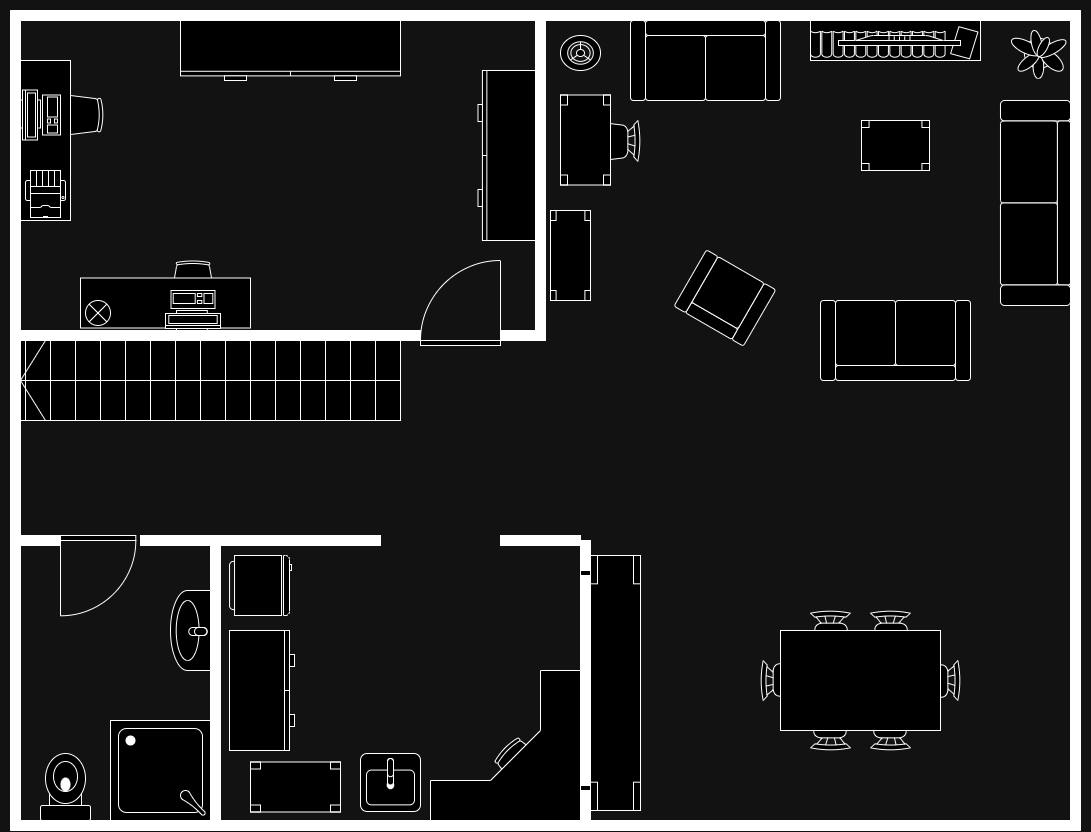

The diagram above was exported from draw.io. Its source (the exported page's mxGraphModel, read from the mxfile embedded in the PNG):
<mxGraphModel dx="402" dy="789" grid="1" gridSize="10" guides="1" tooltips="1" connect="1" arrows="1" fold="1" page="1" pageScale="1" pageWidth="1100" pageHeight="850" background="none" math="0" shadow="0">
  <root>
    <mxCell id="0" />
    <mxCell id="1" parent="0" />
    <mxCell id="4_9vfpNi3GYO_dDLvlz3-2" value="" style="verticalLabelPosition=bottom;html=1;verticalAlign=top;align=center;shape=mxgraph.floorplan.wallCorner;fillColor=strokeColor;" vertex="1" parent="1">
      <mxGeometry x="1110" y="30" width="110" height="110" as="geometry" />
    </mxCell>
    <mxCell id="4_9vfpNi3GYO_dDLvlz3-3" value="" style="verticalLabelPosition=bottom;html=1;verticalAlign=top;align=center;shape=mxgraph.floorplan.wallCorner;fillColor=strokeColor;direction=south;" vertex="1" parent="1">
      <mxGeometry x="2060" y="30" width="120" height="110" as="geometry" />
    </mxCell>
    <mxCell id="4_9vfpNi3GYO_dDLvlz3-4" value="" style="verticalLabelPosition=bottom;html=1;verticalAlign=top;align=center;shape=mxgraph.floorplan.wallCorner;fillColor=strokeColor;direction=north" vertex="1" parent="1">
      <mxGeometry x="1110" y="740" width="110" height="110" as="geometry" />
    </mxCell>
    <mxCell id="4_9vfpNi3GYO_dDLvlz3-5" value="" style="verticalLabelPosition=bottom;html=1;verticalAlign=top;align=center;shape=mxgraph.floorplan.wallCorner;fillColor=strokeColor;direction=west" vertex="1" parent="1">
      <mxGeometry x="2060" y="740" width="120" height="110" as="geometry" />
    </mxCell>
    <mxCell id="4_9vfpNi3GYO_dDLvlz3-6" value="" style="verticalLabelPosition=bottom;html=1;verticalAlign=top;align=center;shape=mxgraph.floorplan.wall;fillColor=strokeColor;" vertex="1" parent="1">
      <mxGeometry x="1220" y="20" width="840" height="30" as="geometry" />
    </mxCell>
    <mxCell id="4_9vfpNi3GYO_dDLvlz3-7" value="" style="verticalLabelPosition=bottom;html=1;verticalAlign=top;align=center;shape=mxgraph.floorplan.wall;fillColor=strokeColor;direction=south;" vertex="1" parent="1">
      <mxGeometry x="1100" y="140" width="30" height="600" as="geometry" />
    </mxCell>
    <mxCell id="4_9vfpNi3GYO_dDLvlz3-8" value="" style="verticalLabelPosition=bottom;html=1;verticalAlign=top;align=center;shape=mxgraph.floorplan.wall;fillColor=strokeColor;" vertex="1" parent="1">
      <mxGeometry x="1210" y="840" width="850" height="10" as="geometry" />
    </mxCell>
    <mxCell id="4_9vfpNi3GYO_dDLvlz3-9" value="" style="verticalLabelPosition=bottom;html=1;verticalAlign=top;align=center;shape=mxgraph.floorplan.wall;fillColor=strokeColor;direction=south;" vertex="1" parent="1">
      <mxGeometry x="2160" y="130" width="30" height="610" as="geometry" />
    </mxCell>
    <mxCell id="4_9vfpNi3GYO_dDLvlz3-10" value="" style="verticalLabelPosition=bottom;html=1;verticalAlign=top;align=center;shape=mxgraph.floorplan.wall;fillColor=strokeColor;direction=south;" vertex="1" parent="1">
      <mxGeometry x="1635" y="40" width="10" height="320" as="geometry" />
    </mxCell>
    <mxCell id="4_9vfpNi3GYO_dDLvlz3-11" value="" style="verticalLabelPosition=bottom;html=1;verticalAlign=top;align=center;shape=mxgraph.floorplan.wall;fillColor=strokeColor;" vertex="1" parent="1">
      <mxGeometry x="1120" y="350" width="400" height="10" as="geometry" />
    </mxCell>
    <mxCell id="4_9vfpNi3GYO_dDLvlz3-12" value="" style="verticalLabelPosition=bottom;html=1;verticalAlign=top;align=center;shape=mxgraph.floorplan.wall;fillColor=strokeColor;" vertex="1" parent="1">
      <mxGeometry x="1600" y="350" width="40" height="10" as="geometry" />
    </mxCell>
    <mxCell id="4_9vfpNi3GYO_dDLvlz3-13" value="" style="verticalLabelPosition=bottom;html=1;verticalAlign=top;align=center;shape=mxgraph.floorplan.wall;fillColor=strokeColor;" vertex="1" parent="1">
      <mxGeometry x="1120" y="555" width="40" height="10" as="geometry" />
    </mxCell>
    <mxCell id="4_9vfpNi3GYO_dDLvlz3-14" value="" style="verticalLabelPosition=bottom;html=1;verticalAlign=top;align=center;shape=mxgraph.floorplan.wall;fillColor=strokeColor;" vertex="1" parent="1">
      <mxGeometry x="1240" y="555" width="240" height="10" as="geometry" />
    </mxCell>
    <mxCell id="4_9vfpNi3GYO_dDLvlz3-15" value="" style="verticalLabelPosition=bottom;html=1;verticalAlign=top;align=center;shape=mxgraph.floorplan.wall;fillColor=strokeColor;" vertex="1" parent="1">
      <mxGeometry x="1600" y="555" width="80" height="10" as="geometry" />
    </mxCell>
    <mxCell id="4_9vfpNi3GYO_dDLvlz3-16" value="" style="verticalLabelPosition=bottom;html=1;verticalAlign=top;align=center;shape=mxgraph.floorplan.wall;fillColor=strokeColor;direction=south;" vertex="1" parent="1">
      <mxGeometry x="1310" y="560" width="10" height="280" as="geometry" />
    </mxCell>
    <mxCell id="4_9vfpNi3GYO_dDLvlz3-17" value="" style="verticalLabelPosition=bottom;html=1;verticalAlign=top;align=center;shape=mxgraph.floorplan.wall;fillColor=strokeColor;direction=south;" vertex="1" parent="1">
      <mxGeometry x="1680" y="560" width="10" height="280" as="geometry" />
    </mxCell>
    <mxCell id="4_9vfpNi3GYO_dDLvlz3-19" value="" style="verticalLabelPosition=bottom;html=1;verticalAlign=top;align=center;shape=mxgraph.floorplan.doorLeft;aspect=fixed;" vertex="1" parent="1">
      <mxGeometry x="1160" y="555" width="75.29" height="80" as="geometry" />
    </mxCell>
    <mxCell id="4_9vfpNi3GYO_dDLvlz3-20" value="" style="verticalLabelPosition=bottom;html=1;verticalAlign=top;align=center;shape=mxgraph.floorplan.doorLeft;aspect=fixed;direction=west;" vertex="1" parent="1">
      <mxGeometry x="1520" y="280" width="80" height="85" as="geometry" />
    </mxCell>
    <mxCell id="4_9vfpNi3GYO_dDLvlz3-21" value="" style="verticalLabelPosition=bottom;html=1;verticalAlign=top;align=center;shape=mxgraph.floorplan.stairs;direction=west;" vertex="1" parent="1">
      <mxGeometry x="1120" y="360" width="380" height="80" as="geometry" />
    </mxCell>
    <mxCell id="4_9vfpNi3GYO_dDLvlz3-22" value="" style="verticalLabelPosition=bottom;html=1;verticalAlign=top;align=center;shape=mxgraph.floorplan.toilet;direction=west;" vertex="1" parent="1">
      <mxGeometry x="1140" y="773" width="50" height="67" as="geometry" />
    </mxCell>
    <mxCell id="4_9vfpNi3GYO_dDLvlz3-23" value="" style="verticalLabelPosition=bottom;html=1;verticalAlign=top;align=center;shape=mxgraph.floorplan.sink_1;direction=south;" vertex="1" parent="1">
      <mxGeometry x="1270" y="610" width="40" height="80" as="geometry" />
    </mxCell>
    <mxCell id="4_9vfpNi3GYO_dDLvlz3-24" value="" style="verticalLabelPosition=bottom;html=1;verticalAlign=top;align=center;shape=mxgraph.floorplan.shower2;direction=south;" vertex="1" parent="1">
      <mxGeometry x="1210" y="740" width="100" height="100" as="geometry" />
    </mxCell>
    <mxCell id="4_9vfpNi3GYO_dDLvlz3-25" value="" style="verticalLabelPosition=bottom;html=1;verticalAlign=top;align=center;shape=mxgraph.floorplan.refrigerator;direction=north;" vertex="1" parent="1">
      <mxGeometry x="1329" y="575" width="62" height="60" as="geometry" />
    </mxCell>
    <mxCell id="4_9vfpNi3GYO_dDLvlz3-26" value="" style="verticalLabelPosition=bottom;html=1;verticalAlign=top;align=center;shape=mxgraph.floorplan.sink_22;" vertex="1" parent="1">
      <mxGeometry x="1460" y="773" width="60" height="58" as="geometry" />
    </mxCell>
    <mxCell id="4_9vfpNi3GYO_dDLvlz3-27" value="" style="verticalLabelPosition=bottom;html=1;verticalAlign=top;align=center;shape=mxgraph.floorplan.dresser;direction=north;" vertex="1" parent="1">
      <mxGeometry x="1329" y="650" width="65" height="120" as="geometry" />
    </mxCell>
    <mxCell id="4_9vfpNi3GYO_dDLvlz3-29" value="" style="verticalLabelPosition=bottom;html=1;verticalAlign=top;align=center;shape=mxgraph.floorplan.desk_corner;direction=west;" vertex="1" parent="1">
      <mxGeometry x="1530" y="690" width="150" height="150" as="geometry" />
    </mxCell>
    <mxCell id="4_9vfpNi3GYO_dDLvlz3-30" value="" style="verticalLabelPosition=bottom;html=1;verticalAlign=top;align=center;shape=mxgraph.floorplan.table;" vertex="1" parent="1">
      <mxGeometry x="1350" y="781.5" width="90" height="50" as="geometry" />
    </mxCell>
    <mxCell id="4_9vfpNi3GYO_dDLvlz3-31" value="" style="verticalLabelPosition=bottom;html=1;verticalAlign=top;align=center;shape=mxgraph.floorplan.opening;direction=south;" vertex="1" parent="1">
      <mxGeometry x="1680" y="590" width="10" height="220" as="geometry" />
    </mxCell>
    <mxCell id="4_9vfpNi3GYO_dDLvlz3-33" value="" style="verticalLabelPosition=bottom;html=1;verticalAlign=top;align=center;shape=mxgraph.floorplan.chair;shadow=0;" vertex="1" parent="1">
      <mxGeometry x="1910" y="630" width="40" height="52" as="geometry" />
    </mxCell>
    <mxCell id="4_9vfpNi3GYO_dDLvlz3-34" value="" style="verticalLabelPosition=bottom;html=1;verticalAlign=top;align=center;shape=mxgraph.floorplan.chair;shadow=0;direction=west;" vertex="1" parent="1">
      <mxGeometry x="1910" y="718" width="40" height="52" as="geometry" />
    </mxCell>
    <mxCell id="4_9vfpNi3GYO_dDLvlz3-35" value="" style="verticalLabelPosition=bottom;html=1;verticalAlign=top;align=center;shape=mxgraph.floorplan.chair;shadow=0;direction=north;" vertex="1" parent="1">
      <mxGeometry x="1860" y="680" width="52" height="40" as="geometry" />
    </mxCell>
    <mxCell id="4_9vfpNi3GYO_dDLvlz3-36" value="" style="verticalLabelPosition=bottom;html=1;verticalAlign=top;align=center;shape=mxgraph.floorplan.chair;shadow=0;direction=south" vertex="1" parent="1">
      <mxGeometry x="2008" y="680" width="52" height="40" as="geometry" />
    </mxCell>
    <mxCell id="4_9vfpNi3GYO_dDLvlz3-37" value="" style="verticalLabelPosition=bottom;html=1;verticalAlign=top;align=center;shape=mxgraph.floorplan.chair;shadow=0;" vertex="1" parent="1">
      <mxGeometry x="1970" y="630" width="40" height="52" as="geometry" />
    </mxCell>
    <mxCell id="4_9vfpNi3GYO_dDLvlz3-38" value="" style="verticalLabelPosition=bottom;html=1;verticalAlign=top;align=center;shape=mxgraph.floorplan.chair;shadow=0;direction=west;" vertex="1" parent="1">
      <mxGeometry x="1970" y="718" width="40" height="52" as="geometry" />
    </mxCell>
    <mxCell id="4_9vfpNi3GYO_dDLvlz3-39" value="" style="shape=rect;shadow=0;html=1;" vertex="1" parent="1">
      <mxGeometry x="1880" y="650" width="160" height="100" as="geometry" />
    </mxCell>
    <mxCell id="4_9vfpNi3GYO_dDLvlz3-40" value="" style="verticalLabelPosition=bottom;html=1;verticalAlign=top;align=center;shape=mxgraph.floorplan.table;direction=south;" vertex="1" parent="1">
      <mxGeometry x="1690" y="575" width="50" height="255" as="geometry" />
    </mxCell>
    <mxCell id="4_9vfpNi3GYO_dDLvlz3-42" value="" style="verticalLabelPosition=bottom;html=1;verticalAlign=top;align=center;shape=mxgraph.floorplan.chair;direction=south;" vertex="1" parent="1">
      <mxGeometry x="1688" y="140" width="52" height="41" as="geometry" />
    </mxCell>
    <mxCell id="4_9vfpNi3GYO_dDLvlz3-41" value="" style="verticalLabelPosition=bottom;html=1;verticalAlign=top;align=center;shape=mxgraph.floorplan.table;direction=south;" vertex="1" parent="1">
      <mxGeometry x="1660" y="114.5" width="50" height="90" as="geometry" />
    </mxCell>
    <mxCell id="4_9vfpNi3GYO_dDLvlz3-43" value="" style="verticalLabelPosition=bottom;html=1;verticalAlign=top;align=center;shape=mxgraph.floorplan.table;direction=south;" vertex="1" parent="1">
      <mxGeometry x="1650" y="230" width="40" height="90" as="geometry" />
    </mxCell>
    <mxCell id="4_9vfpNi3GYO_dDLvlz3-44" value="" style="verticalLabelPosition=bottom;html=1;verticalAlign=top;align=center;shape=mxgraph.floorplan.sofa;rotation=-150;" vertex="1" parent="1">
      <mxGeometry x="1784.42" y="285" width="80" height="65" as="geometry" />
    </mxCell>
    <mxCell id="4_9vfpNi3GYO_dDLvlz3-45" value="" style="verticalLabelPosition=bottom;html=1;verticalAlign=top;align=center;shape=mxgraph.floorplan.couch;direction=west;" vertex="1" parent="1">
      <mxGeometry x="1920" y="320" width="150" height="80" as="geometry" />
    </mxCell>
    <mxCell id="4_9vfpNi3GYO_dDLvlz3-46" value="" style="verticalLabelPosition=bottom;html=1;verticalAlign=top;align=center;shape=mxgraph.floorplan.couch;" vertex="1" parent="1">
      <mxGeometry x="1730" y="40" width="150" height="80" as="geometry" />
    </mxCell>
    <mxCell id="4_9vfpNi3GYO_dDLvlz3-47" value="" style="verticalLabelPosition=bottom;html=1;verticalAlign=top;align=center;shape=mxgraph.floorplan.floor_lamp;" vertex="1" parent="1">
      <mxGeometry x="1660" y="55" width="40" height="35" as="geometry" />
    </mxCell>
    <mxCell id="4_9vfpNi3GYO_dDLvlz3-48" value="" style="verticalLabelPosition=bottom;html=1;verticalAlign=top;align=center;shape=mxgraph.floorplan.bookcase;" vertex="1" parent="1">
      <mxGeometry x="1910" y="40" width="170" height="40" as="geometry" />
    </mxCell>
    <mxCell id="4_9vfpNi3GYO_dDLvlz3-49" value="" style="verticalLabelPosition=bottom;html=1;verticalAlign=top;align=center;shape=mxgraph.floorplan.flat_tv;" vertex="1" parent="1">
      <mxGeometry x="1938" y="55" width="122" height="10" as="geometry" />
    </mxCell>
    <mxCell id="4_9vfpNi3GYO_dDLvlz3-50" value="" style="verticalLabelPosition=bottom;html=1;verticalAlign=top;align=center;shape=mxgraph.floorplan.plant;" vertex="1" parent="1">
      <mxGeometry x="2113" y="47" width="47" height="51" as="geometry" />
    </mxCell>
    <mxCell id="4_9vfpNi3GYO_dDLvlz3-51" value="" style="verticalLabelPosition=bottom;html=1;verticalAlign=top;align=center;shape=mxgraph.floorplan.couch;direction=south;" vertex="1" parent="1">
      <mxGeometry x="2100" y="120" width="70" height="205" as="geometry" />
    </mxCell>
    <mxCell id="4_9vfpNi3GYO_dDLvlz3-52" value="" style="verticalLabelPosition=bottom;html=1;verticalAlign=top;align=center;shape=mxgraph.floorplan.table;" vertex="1" parent="1">
      <mxGeometry x="1961" y="140" width="68" height="50" as="geometry" />
    </mxCell>
    <mxCell id="4_9vfpNi3GYO_dDLvlz3-56" value="" style="verticalLabelPosition=bottom;html=1;verticalAlign=top;align=center;shape=mxgraph.floorplan.office_chair;shadow=0;" vertex="1" parent="1">
      <mxGeometry x="1272.5" y="280" width="40" height="30" as="geometry" />
    </mxCell>
    <mxCell id="4_9vfpNi3GYO_dDLvlz3-57" value="" style="shape=rect;shadow=0;html=1;" vertex="1" parent="1">
      <mxGeometry x="1180" y="297.5" width="170" height="50" as="geometry" />
    </mxCell>
    <mxCell id="4_9vfpNi3GYO_dDLvlz3-58" value="" style="verticalLabelPosition=bottom;html=1;verticalAlign=top;align=center;shape=mxgraph.floorplan.workstation;shadow=0;flipV=1;" vertex="1" parent="1">
      <mxGeometry x="1265" y="310" width="55" height="40" as="geometry" />
    </mxCell>
    <mxCell id="4_9vfpNi3GYO_dDLvlz3-62" value="" style="verticalLabelPosition=bottom;html=1;verticalAlign=top;align=center;shape=mxgraph.floorplan.office_chair;shadow=0;direction=south;" vertex="1" parent="1">
      <mxGeometry x="1160" y="114.5" width="43" height="40" as="geometry" />
    </mxCell>
    <mxCell id="4_9vfpNi3GYO_dDLvlz3-63" value="" style="shape=rect;shadow=0;html=1;direction=south;" vertex="1" parent="1">
      <mxGeometry x="1120" y="80" width="50" height="160" as="geometry" />
    </mxCell>
    <mxCell id="4_9vfpNi3GYO_dDLvlz3-64" value="" style="verticalLabelPosition=bottom;html=1;verticalAlign=top;align=center;shape=mxgraph.floorplan.workstation;shadow=0;flipV=1;direction=north;" vertex="1" parent="1">
      <mxGeometry x="1120" y="109.5" width="40" height="50" as="geometry" />
    </mxCell>
    <mxCell id="4_9vfpNi3GYO_dDLvlz3-65" value="" style="verticalLabelPosition=bottom;html=1;verticalAlign=top;align=center;shape=mxgraph.floorplan.dresser;direction=south;" vertex="1" parent="1">
      <mxGeometry x="1577.5" y="90" width="57.5" height="170" as="geometry" />
    </mxCell>
    <mxCell id="4_9vfpNi3GYO_dDLvlz3-66" value="" style="verticalLabelPosition=bottom;html=1;verticalAlign=top;align=center;shape=mxgraph.floorplan.dresser;" vertex="1" parent="1">
      <mxGeometry x="1280" y="40" width="220" height="60" as="geometry" />
    </mxCell>
    <mxCell id="4_9vfpNi3GYO_dDLvlz3-67" value="" style="verticalLabelPosition=bottom;html=1;verticalAlign=top;align=center;shape=mxgraph.floorplan.printer;" vertex="1" parent="1">
      <mxGeometry x="1125" y="190" width="40" height="47" as="geometry" />
    </mxCell>
    <mxCell id="4_9vfpNi3GYO_dDLvlz3-68" value="" style="shape=sumEllipse;perimeter=ellipsePerimeter;whiteSpace=wrap;html=1;backgroundOutline=1;" vertex="1" parent="1">
      <mxGeometry x="1185" y="320" width="25" height="25" as="geometry" />
    </mxCell>
  </root>
</mxGraphModel>